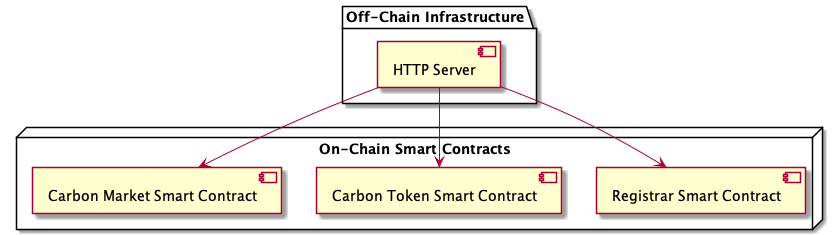

The diagram above was rendered by PlantUML. Its source (embedded in the PNG):
@startuml SmartContract

package "Off-Chain Infrastructure" {
  [HTTP Server] as H
}

node "On-Chain Smart Contracts" {
  [Registrar Smart Contract] as R
  [Carbon Token Smart Contract] as CT
  [Carbon Market Smart Contract] as CM
}

H --> CT
H --> CM
H --> R
@enduml